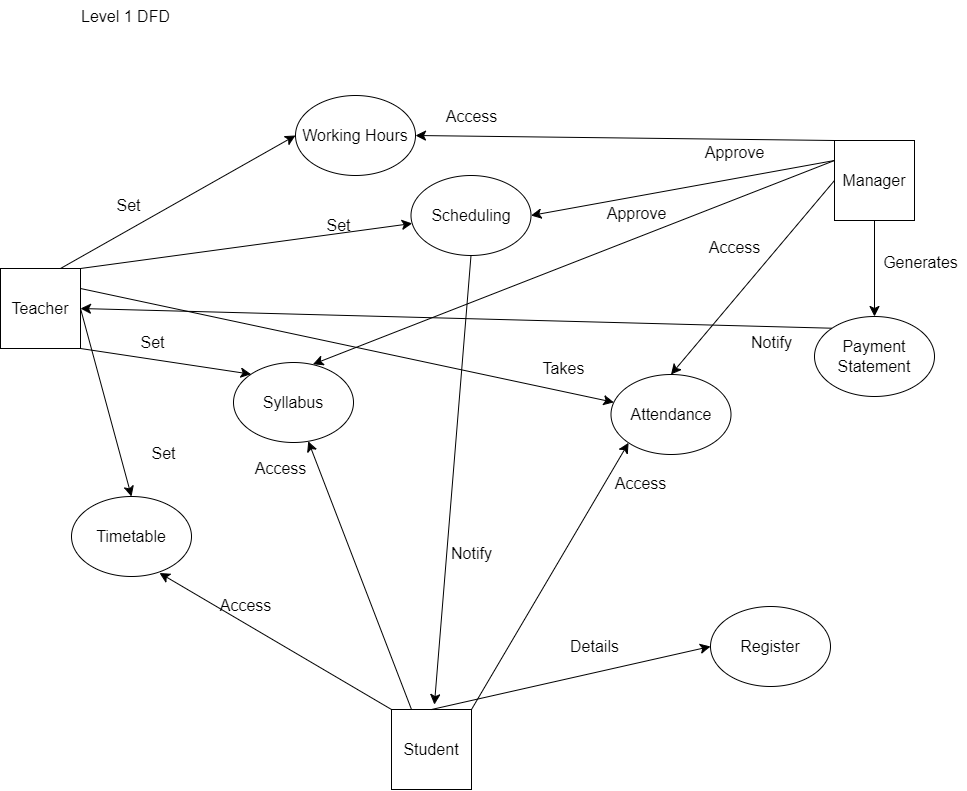

The diagram above was exported from draw.io. Its source (the exported page's mxGraphModel, read from the mxfile embedded in the PNG):
<mxGraphModel dx="1371" dy="1427" grid="0" gridSize="10" guides="1" tooltips="1" connect="1" arrows="1" fold="1" page="0" pageScale="1" pageWidth="850" pageHeight="1100" math="0" shadow="0">
  <root>
    <mxCell id="0" />
    <mxCell id="1" parent="0" />
    <mxCell id="-xZz3b5NJYyqgbM2aJvx-32" style="edgeStyle=none;curved=1;rounded=0;orthogonalLoop=1;jettySize=auto;html=1;exitX=1;exitY=1;exitDx=0;exitDy=0;entryX=0;entryY=0;entryDx=0;entryDy=0;fontSize=12;startSize=8;endSize=8;" edge="1" parent="1" source="-xZz3b5NJYyqgbM2aJvx-3" target="-xZz3b5NJYyqgbM2aJvx-31">
      <mxGeometry relative="1" as="geometry" />
    </mxCell>
    <mxCell id="-xZz3b5NJYyqgbM2aJvx-40" style="edgeStyle=none;curved=1;rounded=0;orthogonalLoop=1;jettySize=auto;html=1;exitX=1;exitY=0.5;exitDx=0;exitDy=0;entryX=0.5;entryY=0;entryDx=0;entryDy=0;fontSize=12;startSize=8;endSize=8;" edge="1" parent="1" source="-xZz3b5NJYyqgbM2aJvx-3" target="-xZz3b5NJYyqgbM2aJvx-39">
      <mxGeometry relative="1" as="geometry" />
    </mxCell>
    <mxCell id="-xZz3b5NJYyqgbM2aJvx-46" style="edgeStyle=none;curved=1;rounded=0;orthogonalLoop=1;jettySize=auto;html=1;exitX=1;exitY=0.25;exitDx=0;exitDy=0;fontSize=12;startSize=8;endSize=8;" edge="1" parent="1" source="-xZz3b5NJYyqgbM2aJvx-3" target="-xZz3b5NJYyqgbM2aJvx-45">
      <mxGeometry relative="1" as="geometry" />
    </mxCell>
    <mxCell id="-xZz3b5NJYyqgbM2aJvx-56" style="edgeStyle=none;curved=1;rounded=0;orthogonalLoop=1;jettySize=auto;html=1;exitX=1;exitY=0;exitDx=0;exitDy=0;fontSize=12;startSize=8;endSize=8;" edge="1" parent="1" source="-xZz3b5NJYyqgbM2aJvx-3" target="-xZz3b5NJYyqgbM2aJvx-53">
      <mxGeometry relative="1" as="geometry" />
    </mxCell>
    <mxCell id="-xZz3b5NJYyqgbM2aJvx-72" style="edgeStyle=none;curved=1;rounded=0;orthogonalLoop=1;jettySize=auto;html=1;exitX=0.75;exitY=0;exitDx=0;exitDy=0;entryX=0;entryY=0.5;entryDx=0;entryDy=0;fontSize=12;startSize=8;endSize=8;" edge="1" parent="1" source="-xZz3b5NJYyqgbM2aJvx-3" target="-xZz3b5NJYyqgbM2aJvx-71">
      <mxGeometry relative="1" as="geometry" />
    </mxCell>
    <mxCell id="-xZz3b5NJYyqgbM2aJvx-3" value="Teacher" style="whiteSpace=wrap;html=1;aspect=fixed;fontSize=16;" vertex="1" parent="1">
      <mxGeometry x="-138" y="-10" width="80" height="80" as="geometry" />
    </mxCell>
    <mxCell id="-xZz3b5NJYyqgbM2aJvx-36" style="edgeStyle=none;curved=1;rounded=0;orthogonalLoop=1;jettySize=auto;html=1;exitX=0.25;exitY=0;exitDx=0;exitDy=0;fontSize=12;startSize=8;endSize=8;" edge="1" parent="1" source="-xZz3b5NJYyqgbM2aJvx-4" target="-xZz3b5NJYyqgbM2aJvx-31">
      <mxGeometry relative="1" as="geometry" />
    </mxCell>
    <mxCell id="-xZz3b5NJYyqgbM2aJvx-42" style="edgeStyle=none;curved=1;rounded=0;orthogonalLoop=1;jettySize=auto;html=1;exitX=0;exitY=0;exitDx=0;exitDy=0;entryX=0.733;entryY=0.956;entryDx=0;entryDy=0;entryPerimeter=0;fontSize=12;startSize=8;endSize=8;" edge="1" parent="1" source="-xZz3b5NJYyqgbM2aJvx-4" target="-xZz3b5NJYyqgbM2aJvx-39">
      <mxGeometry relative="1" as="geometry" />
    </mxCell>
    <mxCell id="-xZz3b5NJYyqgbM2aJvx-50" style="edgeStyle=none;curved=1;rounded=0;orthogonalLoop=1;jettySize=auto;html=1;exitX=1;exitY=0;exitDx=0;exitDy=0;entryX=0;entryY=1;entryDx=0;entryDy=0;fontSize=12;startSize=8;endSize=8;" edge="1" parent="1" source="-xZz3b5NJYyqgbM2aJvx-4" target="-xZz3b5NJYyqgbM2aJvx-45">
      <mxGeometry relative="1" as="geometry" />
    </mxCell>
    <mxCell id="-xZz3b5NJYyqgbM2aJvx-4" value="Student" style="whiteSpace=wrap;html=1;aspect=fixed;fontSize=16;" vertex="1" parent="1">
      <mxGeometry x="253" y="431" width="80" height="80" as="geometry" />
    </mxCell>
    <mxCell id="-xZz3b5NJYyqgbM2aJvx-34" style="edgeStyle=none;curved=1;rounded=0;orthogonalLoop=1;jettySize=auto;html=1;exitX=0;exitY=0.25;exitDx=0;exitDy=0;entryX=0.662;entryY=0.022;entryDx=0;entryDy=0;entryPerimeter=0;fontSize=12;startSize=8;endSize=8;" edge="1" parent="1" source="-xZz3b5NJYyqgbM2aJvx-5" target="-xZz3b5NJYyqgbM2aJvx-31">
      <mxGeometry relative="1" as="geometry" />
    </mxCell>
    <mxCell id="-xZz3b5NJYyqgbM2aJvx-48" style="edgeStyle=none;curved=1;rounded=0;orthogonalLoop=1;jettySize=auto;html=1;exitX=0;exitY=0.5;exitDx=0;exitDy=0;entryX=0.5;entryY=0;entryDx=0;entryDy=0;fontSize=12;startSize=8;endSize=8;" edge="1" parent="1" source="-xZz3b5NJYyqgbM2aJvx-5" target="-xZz3b5NJYyqgbM2aJvx-45">
      <mxGeometry relative="1" as="geometry" />
    </mxCell>
    <mxCell id="-xZz3b5NJYyqgbM2aJvx-58" style="edgeStyle=none;curved=1;rounded=0;orthogonalLoop=1;jettySize=auto;html=1;exitX=0;exitY=0.25;exitDx=0;exitDy=0;entryX=1;entryY=0.5;entryDx=0;entryDy=0;fontSize=12;startSize=8;endSize=8;" edge="1" parent="1" source="-xZz3b5NJYyqgbM2aJvx-5" target="-xZz3b5NJYyqgbM2aJvx-53">
      <mxGeometry relative="1" as="geometry">
        <mxPoint x="583" y="-165" as="sourcePoint" />
      </mxGeometry>
    </mxCell>
    <mxCell id="-xZz3b5NJYyqgbM2aJvx-65" style="edgeStyle=none;curved=1;rounded=0;orthogonalLoop=1;jettySize=auto;html=1;exitX=0.5;exitY=1;exitDx=0;exitDy=0;entryX=0.5;entryY=0;entryDx=0;entryDy=0;fontSize=12;startSize=8;endSize=8;" edge="1" parent="1" source="-xZz3b5NJYyqgbM2aJvx-5" target="-xZz3b5NJYyqgbM2aJvx-63">
      <mxGeometry relative="1" as="geometry" />
    </mxCell>
    <mxCell id="-xZz3b5NJYyqgbM2aJvx-74" style="edgeStyle=none;curved=1;rounded=0;orthogonalLoop=1;jettySize=auto;html=1;exitX=0;exitY=0;exitDx=0;exitDy=0;entryX=1;entryY=0.5;entryDx=0;entryDy=0;fontSize=12;startSize=8;endSize=8;" edge="1" parent="1" source="-xZz3b5NJYyqgbM2aJvx-5" target="-xZz3b5NJYyqgbM2aJvx-71">
      <mxGeometry relative="1" as="geometry" />
    </mxCell>
    <mxCell id="-xZz3b5NJYyqgbM2aJvx-5" value="Manager" style="whiteSpace=wrap;html=1;aspect=fixed;fontSize=16;" vertex="1" parent="1">
      <mxGeometry x="696" y="-138" width="80" height="80" as="geometry" />
    </mxCell>
    <mxCell id="-xZz3b5NJYyqgbM2aJvx-21" value="Level 1 DFD" style="text;html=1;align=center;verticalAlign=middle;resizable=0;points=[];autosize=1;strokeColor=none;fillColor=none;fontSize=16;" vertex="1" parent="1">
      <mxGeometry x="-67" y="-278" width="107" height="31" as="geometry" />
    </mxCell>
    <mxCell id="-xZz3b5NJYyqgbM2aJvx-25" value="Register" style="ellipse;whiteSpace=wrap;html=1;fontSize=16;" vertex="1" parent="1">
      <mxGeometry x="572" y="328" width="120" height="80" as="geometry" />
    </mxCell>
    <mxCell id="-xZz3b5NJYyqgbM2aJvx-28" value="" style="edgeStyle=none;curved=1;rounded=0;orthogonalLoop=1;jettySize=auto;html=1;exitX=0.5;exitY=0;exitDx=0;exitDy=0;entryX=0;entryY=0.5;entryDx=0;entryDy=0;fontSize=12;startSize=8;endSize=8;" edge="1" parent="1" source="-xZz3b5NJYyqgbM2aJvx-4" target="-xZz3b5NJYyqgbM2aJvx-25">
      <mxGeometry relative="1" as="geometry">
        <mxPoint x="293" y="431" as="sourcePoint" />
        <mxPoint x="286.4999999999998" y="365.9999999999998" as="targetPoint" />
      </mxGeometry>
    </mxCell>
    <mxCell id="-xZz3b5NJYyqgbM2aJvx-29" value="Details" style="text;html=1;align=center;verticalAlign=middle;resizable=0;points=[];autosize=1;strokeColor=none;fillColor=none;fontSize=16;" vertex="1" parent="1">
      <mxGeometry x="422" y="352.5" width="67" height="31" as="geometry" />
    </mxCell>
    <mxCell id="-xZz3b5NJYyqgbM2aJvx-31" value="Syllabus" style="ellipse;whiteSpace=wrap;html=1;fontSize=16;" vertex="1" parent="1">
      <mxGeometry x="95" y="84" width="120" height="80" as="geometry" />
    </mxCell>
    <mxCell id="-xZz3b5NJYyqgbM2aJvx-33" value="Set" style="text;html=1;align=center;verticalAlign=middle;resizable=0;points=[];autosize=1;strokeColor=none;fillColor=none;fontSize=16;" vertex="1" parent="1">
      <mxGeometry x="-7" y="48" width="42" height="31" as="geometry" />
    </mxCell>
    <mxCell id="-xZz3b5NJYyqgbM2aJvx-35" value="Approve" style="text;html=1;align=center;verticalAlign=middle;resizable=0;points=[];autosize=1;strokeColor=none;fillColor=none;fontSize=16;" vertex="1" parent="1">
      <mxGeometry x="459" y="-81" width="78" height="31" as="geometry" />
    </mxCell>
    <mxCell id="-xZz3b5NJYyqgbM2aJvx-37" value="Access" style="text;html=1;align=center;verticalAlign=middle;resizable=0;points=[];autosize=1;strokeColor=none;fillColor=none;fontSize=16;" vertex="1" parent="1">
      <mxGeometry x="107" y="174" width="70" height="31" as="geometry" />
    </mxCell>
    <mxCell id="-xZz3b5NJYyqgbM2aJvx-39" value="Timetable" style="ellipse;whiteSpace=wrap;html=1;fontSize=16;" vertex="1" parent="1">
      <mxGeometry x="-67" y="218" width="120" height="80" as="geometry" />
    </mxCell>
    <mxCell id="-xZz3b5NJYyqgbM2aJvx-41" value="Set" style="text;html=1;align=center;verticalAlign=middle;resizable=0;points=[];autosize=1;strokeColor=none;fillColor=none;fontSize=16;" vertex="1" parent="1">
      <mxGeometry x="4" y="159" width="42" height="31" as="geometry" />
    </mxCell>
    <mxCell id="-xZz3b5NJYyqgbM2aJvx-43" value="Access" style="text;html=1;align=center;verticalAlign=middle;resizable=0;points=[];autosize=1;strokeColor=none;fillColor=none;fontSize=16;" vertex="1" parent="1">
      <mxGeometry x="72" y="311" width="70" height="31" as="geometry" />
    </mxCell>
    <mxCell id="-xZz3b5NJYyqgbM2aJvx-45" value="Attendance" style="ellipse;whiteSpace=wrap;html=1;fontSize=16;" vertex="1" parent="1">
      <mxGeometry x="472.5" y="96" width="120" height="80" as="geometry" />
    </mxCell>
    <mxCell id="-xZz3b5NJYyqgbM2aJvx-47" value="Takes" style="text;html=1;align=center;verticalAlign=middle;resizable=0;points=[];autosize=1;strokeColor=none;fillColor=none;fontSize=16;" vertex="1" parent="1">
      <mxGeometry x="395" y="74" width="60" height="31" as="geometry" />
    </mxCell>
    <mxCell id="-xZz3b5NJYyqgbM2aJvx-49" value="Access" style="text;html=1;align=center;verticalAlign=middle;resizable=0;points=[];autosize=1;strokeColor=none;fillColor=none;fontSize=16;" vertex="1" parent="1">
      <mxGeometry x="561" y="-47" width="70" height="31" as="geometry" />
    </mxCell>
    <mxCell id="-xZz3b5NJYyqgbM2aJvx-51" value="Access" style="text;html=1;align=center;verticalAlign=middle;resizable=0;points=[];autosize=1;strokeColor=none;fillColor=none;fontSize=16;" vertex="1" parent="1">
      <mxGeometry x="467" y="190" width="70" height="31" as="geometry" />
    </mxCell>
    <mxCell id="-xZz3b5NJYyqgbM2aJvx-54" style="edgeStyle=none;curved=1;rounded=0;orthogonalLoop=1;jettySize=auto;html=1;exitX=0.5;exitY=1;exitDx=0;exitDy=0;fontSize=12;startSize=8;endSize=8;" edge="1" parent="1" source="-xZz3b5NJYyqgbM2aJvx-53">
      <mxGeometry relative="1" as="geometry">
        <mxPoint x="295.90912420099426" y="426.09093128551126" as="targetPoint" />
      </mxGeometry>
    </mxCell>
    <mxCell id="-xZz3b5NJYyqgbM2aJvx-53" value="Scheduling" style="ellipse;whiteSpace=wrap;html=1;fontSize=16;" vertex="1" parent="1">
      <mxGeometry x="272.5" y="-103" width="120" height="80" as="geometry" />
    </mxCell>
    <mxCell id="-xZz3b5NJYyqgbM2aJvx-55" value="Notify" style="text;html=1;align=center;verticalAlign=middle;resizable=0;points=[];autosize=1;strokeColor=none;fillColor=none;fontSize=16;" vertex="1" parent="1">
      <mxGeometry x="303" y="259" width="59" height="31" as="geometry" />
    </mxCell>
    <mxCell id="-xZz3b5NJYyqgbM2aJvx-57" value="Set" style="text;html=1;align=center;verticalAlign=middle;resizable=0;points=[];autosize=1;strokeColor=none;fillColor=none;fontSize=16;" vertex="1" parent="1">
      <mxGeometry x="179" y="-69" width="42" height="31" as="geometry" />
    </mxCell>
    <mxCell id="-xZz3b5NJYyqgbM2aJvx-61" value="Approve" style="text;html=1;align=center;verticalAlign=middle;resizable=0;points=[];autosize=1;strokeColor=none;fillColor=none;fontSize=16;" vertex="1" parent="1">
      <mxGeometry x="557" y="-142" width="78" height="31" as="geometry" />
    </mxCell>
    <mxCell id="-xZz3b5NJYyqgbM2aJvx-67" style="edgeStyle=none;curved=1;rounded=0;orthogonalLoop=1;jettySize=auto;html=1;exitX=0;exitY=0;exitDx=0;exitDy=0;entryX=1;entryY=0.5;entryDx=0;entryDy=0;fontSize=12;startSize=8;endSize=8;" edge="1" parent="1" source="-xZz3b5NJYyqgbM2aJvx-63" target="-xZz3b5NJYyqgbM2aJvx-3">
      <mxGeometry relative="1" as="geometry" />
    </mxCell>
    <mxCell id="-xZz3b5NJYyqgbM2aJvx-63" value="Payment Statement" style="ellipse;whiteSpace=wrap;html=1;fontSize=16;" vertex="1" parent="1">
      <mxGeometry x="676" y="38" width="120" height="80" as="geometry" />
    </mxCell>
    <mxCell id="-xZz3b5NJYyqgbM2aJvx-66" value="Generates" style="text;html=1;align=center;verticalAlign=middle;resizable=0;points=[];autosize=1;strokeColor=none;fillColor=none;fontSize=16;" vertex="1" parent="1">
      <mxGeometry x="735" y="-32" width="93" height="31" as="geometry" />
    </mxCell>
    <mxCell id="-xZz3b5NJYyqgbM2aJvx-69" value="Notify" style="text;html=1;align=center;verticalAlign=middle;resizable=0;points=[];autosize=1;strokeColor=none;fillColor=none;fontSize=16;" vertex="1" parent="1">
      <mxGeometry x="604" y="48" width="59" height="31" as="geometry" />
    </mxCell>
    <mxCell id="-xZz3b5NJYyqgbM2aJvx-71" value="Working Hours" style="ellipse;whiteSpace=wrap;html=1;fontSize=16;" vertex="1" parent="1">
      <mxGeometry x="157" y="-183" width="120" height="80" as="geometry" />
    </mxCell>
    <mxCell id="-xZz3b5NJYyqgbM2aJvx-73" value="Set" style="text;html=1;align=center;verticalAlign=middle;resizable=0;points=[];autosize=1;strokeColor=none;fillColor=none;fontSize=16;" vertex="1" parent="1">
      <mxGeometry x="-31" y="-89" width="42" height="31" as="geometry" />
    </mxCell>
    <mxCell id="-xZz3b5NJYyqgbM2aJvx-75" value="Access" style="text;html=1;align=center;verticalAlign=middle;resizable=0;points=[];autosize=1;strokeColor=none;fillColor=none;fontSize=16;" vertex="1" parent="1">
      <mxGeometry x="297.5" y="-177" width="70" height="31" as="geometry" />
    </mxCell>
  </root>
</mxGraphModel>